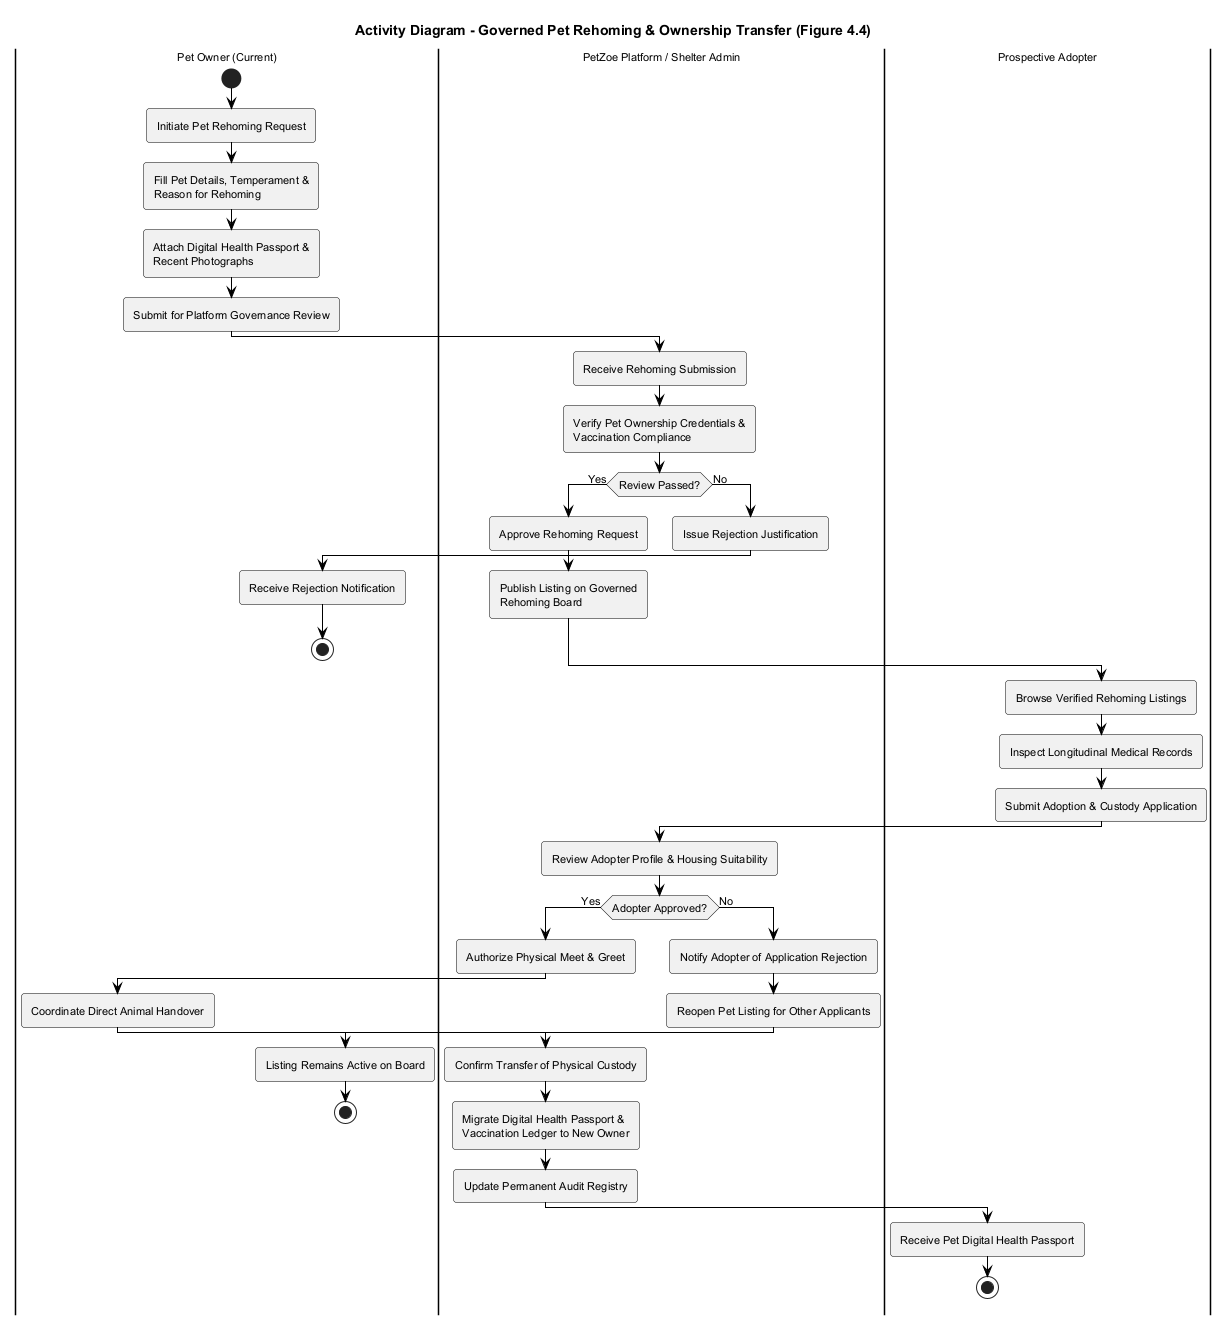

The diagram above was rendered by PlantUML. Its source (embedded in the PNG):
@startuml
skinparam monochrome true
skinparam shadowing false
skinparam backgroundColor white
skinparam defaultFontName "Helvetica"
skinparam defaultFontSize 11
skinparam roundCorner 6
skinparam ArrowColor black
skinparam ActivityBorderColor black

title Activity Diagram - Governed Pet Rehoming & Ownership Transfer (Figure 4.4)

|Pet Owner (Current)|
start
:Initiate Pet Rehoming Request;
:Fill Pet Details, Temperament &\nReason for Rehoming;
:Attach Digital Health Passport &\nRecent Photographs;
:Submit for Platform Governance Review;

|PetZoe Platform / Shelter Admin|
:Receive Rehoming Submission;
:Verify Pet Ownership Credentials &\nVaccination Compliance;

if (Review Passed?) then (Yes)
    :Approve Rehoming Request;
    :Publish Listing on Governed\nRehoming Board;
else (No)
    :Issue Rejection Justification;
    |Pet Owner (Current)|
    :Receive Rejection Notification;
    stop
endif

|Prospective Adopter|
:Browse Verified Rehoming Listings;
:Inspect Longitudinal Medical Records;
:Submit Adoption & Custody Application;

|PetZoe Platform / Shelter Admin|
:Review Adopter Profile & Housing Suitability;

if (Adopter Approved?) then (Yes)
    :Authorize Physical Meet & Greet;
    |Pet Owner (Current)|
    :Coordinate Direct Animal Handover;
    |PetZoe Platform / Shelter Admin|
    :Confirm Transfer of Physical Custody;
    :Migrate Digital Health Passport &\nVaccination Ledger to New Owner;
    :Update Permanent Audit Registry;
    |Prospective Adopter|
    :Receive Pet Digital Health Passport;
    stop
else (No)
    |PetZoe Platform / Shelter Admin|
    :Notify Adopter of Application Rejection;
    :Reopen Pet Listing for Other Applicants;
    |Pet Owner (Current)|
    :Listing Remains Active on Board;
    stop
endif

@enduml